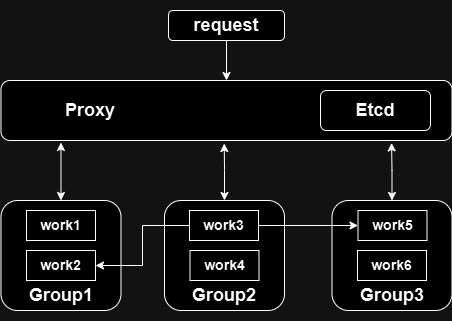

The diagram above was exported from draw.io. Its source (the exported page's mxGraphModel, read from the mxfile embedded in the PNG):
<mxGraphModel dx="961" dy="609" grid="1" gridSize="10" guides="1" tooltips="1" connect="1" arrows="1" fold="1" page="1" pageScale="1" pageWidth="827" pageHeight="1169" math="0" shadow="0">
  <root>
    <mxCell id="0" />
    <mxCell id="1" parent="0" />
    <mxCell id="0oLzQLjM_CfWC2yv7P8w-24" style="edgeStyle=orthogonalEdgeStyle;rounded=0;orthogonalLoop=1;jettySize=auto;html=1;" parent="1" source="0oLzQLjM_CfWC2yv7P8w-1" target="0oLzQLjM_CfWC2yv7P8w-2" edge="1">
      <mxGeometry relative="1" as="geometry" />
    </mxCell>
    <mxCell id="0oLzQLjM_CfWC2yv7P8w-1" value="&lt;h2&gt;request&lt;/h2&gt;" style="rounded=1;whiteSpace=wrap;html=1;" parent="1" vertex="1">
      <mxGeometry x="358" y="60" width="116" height="30" as="geometry" />
    </mxCell>
    <mxCell id="0oLzQLjM_CfWC2yv7P8w-2" value="" style="rounded=1;whiteSpace=wrap;html=1;" parent="1" vertex="1">
      <mxGeometry x="190.5" y="130" width="451" height="60" as="geometry" />
    </mxCell>
    <mxCell id="0oLzQLjM_CfWC2yv7P8w-3" value="&lt;h2&gt;Etcd&lt;/h2&gt;" style="rounded=1;whiteSpace=wrap;html=1;" parent="1" vertex="1">
      <mxGeometry x="510" y="140" width="110" height="40" as="geometry" />
    </mxCell>
    <mxCell id="0oLzQLjM_CfWC2yv7P8w-4" value="&lt;h2&gt;Proxy&lt;/h2&gt;" style="text;html=1;align=center;verticalAlign=middle;whiteSpace=wrap;rounded=0;" parent="1" vertex="1">
      <mxGeometry x="250" y="145" width="60" height="30" as="geometry" />
    </mxCell>
    <mxCell id="0oLzQLjM_CfWC2yv7P8w-25" style="edgeStyle=orthogonalEdgeStyle;rounded=0;orthogonalLoop=1;jettySize=auto;html=1;entryX=0.133;entryY=1.033;entryDx=0;entryDy=0;entryPerimeter=0;startArrow=classic;startFill=1;" parent="1" source="0oLzQLjM_CfWC2yv7P8w-5" target="0oLzQLjM_CfWC2yv7P8w-2" edge="1">
      <mxGeometry relative="1" as="geometry">
        <mxPoint x="250.5" y="200" as="targetPoint" />
      </mxGeometry>
    </mxCell>
    <mxCell id="0oLzQLjM_CfWC2yv7P8w-5" value="" style="rounded=1;whiteSpace=wrap;html=1;" parent="1" vertex="1">
      <mxGeometry x="190.5" y="250" width="120" height="110" as="geometry" />
    </mxCell>
    <mxCell id="0oLzQLjM_CfWC2yv7P8w-27" style="edgeStyle=orthogonalEdgeStyle;rounded=0;orthogonalLoop=1;jettySize=auto;html=1;entryX=0.495;entryY=1.05;entryDx=0;entryDy=0;entryPerimeter=0;startArrow=classic;startFill=1;" parent="1" source="0oLzQLjM_CfWC2yv7P8w-7" target="0oLzQLjM_CfWC2yv7P8w-2" edge="1">
      <mxGeometry relative="1" as="geometry">
        <mxPoint x="414" y="200" as="targetPoint" />
      </mxGeometry>
    </mxCell>
    <mxCell id="0oLzQLjM_CfWC2yv7P8w-7" value="" style="rounded=1;whiteSpace=wrap;html=1;" parent="1" vertex="1">
      <mxGeometry x="354" y="250" width="120" height="110" as="geometry" />
    </mxCell>
    <mxCell id="0oLzQLjM_CfWC2yv7P8w-8" value="" style="rounded=1;whiteSpace=wrap;html=1;" parent="1" vertex="1">
      <mxGeometry x="521.5" y="250" width="120" height="110" as="geometry" />
    </mxCell>
    <mxCell id="0oLzQLjM_CfWC2yv7P8w-9" value="&lt;h2&gt;Group1&lt;/h2&gt;" style="text;html=1;align=center;verticalAlign=middle;whiteSpace=wrap;rounded=0;" parent="1" vertex="1">
      <mxGeometry x="220.5" y="330" width="60" height="30" as="geometry" />
    </mxCell>
    <mxCell id="0oLzQLjM_CfWC2yv7P8w-10" value="&lt;h2&gt;Group2&lt;/h2&gt;" style="text;html=1;align=center;verticalAlign=middle;whiteSpace=wrap;rounded=0;" parent="1" vertex="1">
      <mxGeometry x="384" y="330" width="60" height="30" as="geometry" />
    </mxCell>
    <mxCell id="0oLzQLjM_CfWC2yv7P8w-12" value="&lt;h2&gt;Group3&lt;/h2&gt;" style="text;html=1;align=center;verticalAlign=middle;whiteSpace=wrap;rounded=0;" parent="1" vertex="1">
      <mxGeometry x="552" y="330" width="60" height="30" as="geometry" />
    </mxCell>
    <mxCell id="0oLzQLjM_CfWC2yv7P8w-13" value="&lt;h3&gt;work1&lt;/h3&gt;" style="rounded=0;whiteSpace=wrap;html=1;" parent="1" vertex="1">
      <mxGeometry x="216" y="260" width="69" height="30" as="geometry" />
    </mxCell>
    <mxCell id="0oLzQLjM_CfWC2yv7P8w-18" value="&lt;h3&gt;work2&lt;/h3&gt;" style="rounded=0;whiteSpace=wrap;html=1;" parent="1" vertex="1">
      <mxGeometry x="216" y="300" width="69" height="30" as="geometry" />
    </mxCell>
    <mxCell id="0oLzQLjM_CfWC2yv7P8w-20" value="&lt;h3&gt;work6&lt;/h3&gt;" style="rounded=0;whiteSpace=wrap;html=1;" parent="1" vertex="1">
      <mxGeometry x="547" y="300" width="69" height="30" as="geometry" />
    </mxCell>
    <mxCell id="0oLzQLjM_CfWC2yv7P8w-21" value="&lt;h3&gt;work5&lt;/h3&gt;" style="rounded=0;whiteSpace=wrap;html=1;" parent="1" vertex="1">
      <mxGeometry x="547.5" y="260" width="69" height="30" as="geometry" />
    </mxCell>
    <mxCell id="0oLzQLjM_CfWC2yv7P8w-22" value="&lt;h3&gt;work4&lt;/h3&gt;" style="rounded=0;whiteSpace=wrap;html=1;" parent="1" vertex="1">
      <mxGeometry x="379.5" y="300" width="69" height="30" as="geometry" />
    </mxCell>
    <mxCell id="0oLzQLjM_CfWC2yv7P8w-30" style="edgeStyle=orthogonalEdgeStyle;rounded=0;orthogonalLoop=1;jettySize=auto;html=1;entryX=1;entryY=0.5;entryDx=0;entryDy=0;" parent="1" source="0oLzQLjM_CfWC2yv7P8w-23" target="0oLzQLjM_CfWC2yv7P8w-18" edge="1">
      <mxGeometry relative="1" as="geometry" />
    </mxCell>
    <mxCell id="0oLzQLjM_CfWC2yv7P8w-31" style="edgeStyle=orthogonalEdgeStyle;rounded=0;orthogonalLoop=1;jettySize=auto;html=1;" parent="1" source="0oLzQLjM_CfWC2yv7P8w-23" target="0oLzQLjM_CfWC2yv7P8w-21" edge="1">
      <mxGeometry relative="1" as="geometry" />
    </mxCell>
    <mxCell id="0oLzQLjM_CfWC2yv7P8w-23" value="&lt;h3&gt;work3&lt;/h3&gt;" style="rounded=0;whiteSpace=wrap;html=1;" parent="1" vertex="1">
      <mxGeometry x="379" y="260" width="69" height="30" as="geometry" />
    </mxCell>
    <mxCell id="0oLzQLjM_CfWC2yv7P8w-28" style="edgeStyle=orthogonalEdgeStyle;rounded=0;orthogonalLoop=1;jettySize=auto;html=1;entryX=0.866;entryY=1.04;entryDx=0;entryDy=0;entryPerimeter=0;startArrow=classic;startFill=1;" parent="1" source="0oLzQLjM_CfWC2yv7P8w-8" target="0oLzQLjM_CfWC2yv7P8w-2" edge="1">
      <mxGeometry relative="1" as="geometry" />
    </mxCell>
  </root>
</mxGraphModel>